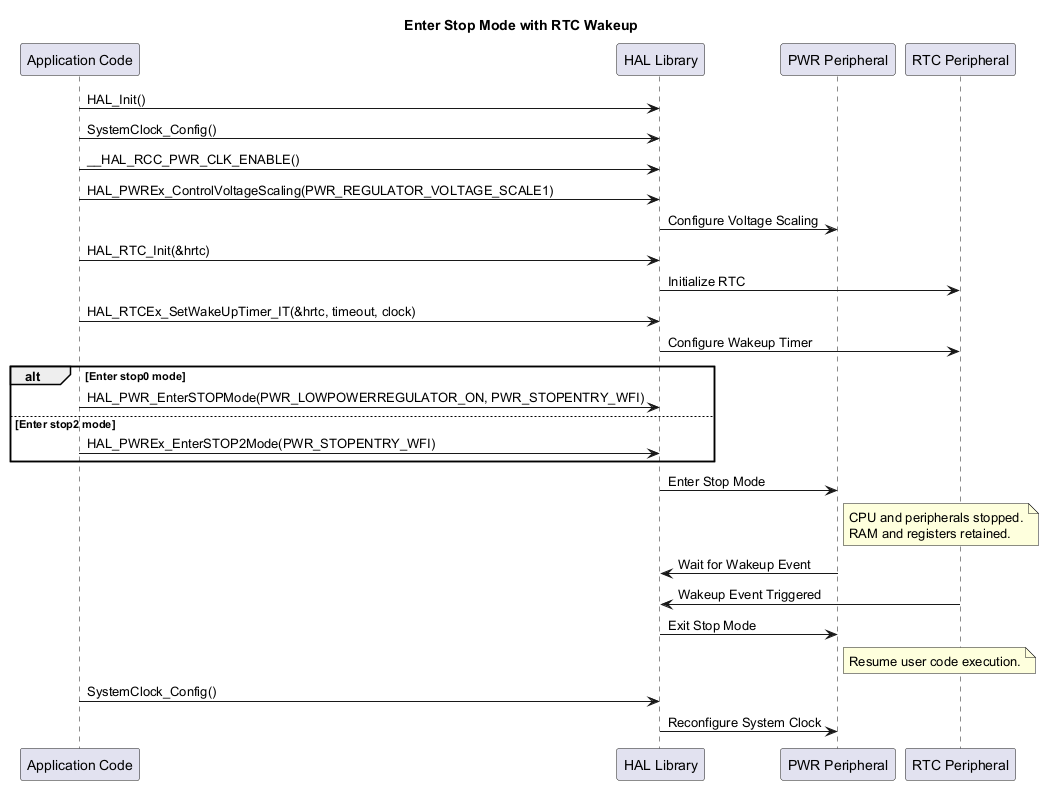

The diagram above was rendered by PlantUML. Its source (embedded in the PNG):
@startuml

title Enter Stop Mode with RTC Wakeup


participant "Application Code" as App
participant "HAL Library" as HAL
participant "PWR Peripheral" as PWR
participant "RTC Peripheral" as RTC


App -> HAL: HAL_Init()
App -> HAL: SystemClock_Config()
App -> HAL: __HAL_RCC_PWR_CLK_ENABLE()

App -> HAL: HAL_PWREx_ControlVoltageScaling(PWR_REGULATOR_VOLTAGE_SCALE1)
HAL -> PWR: Configure Voltage Scaling

App -> HAL: HAL_RTC_Init(&hrtc)
HAL -> RTC: Initialize RTC

App -> HAL: HAL_RTCEx_SetWakeUpTimer_IT(&hrtc, timeout, clock)
HAL -> RTC: Configure Wakeup Timer

alt Enter stop0 mode
    App -> HAL: HAL_PWR_EnterSTOPMode(PWR_LOWPOWERREGULATOR_ON, PWR_STOPENTRY_WFI)
else Enter stop2 mode
    App -> HAL:HAL_PWREx_EnterSTOP2Mode(PWR_STOPENTRY_WFI)
end

HAL -> PWR: Enter Stop Mode
note right of PWR
CPU and peripherals stopped.
RAM and registers retained.
end note

PWR -> HAL: Wait for Wakeup Event
RTC -> HAL: Wakeup Event Triggered

HAL -> PWR: Exit Stop Mode
note right of PWR
Resume user code execution.
end note
App -> HAL: SystemClock_Config()
HAL -> PWR: Reconfigure System Clock



@enduml